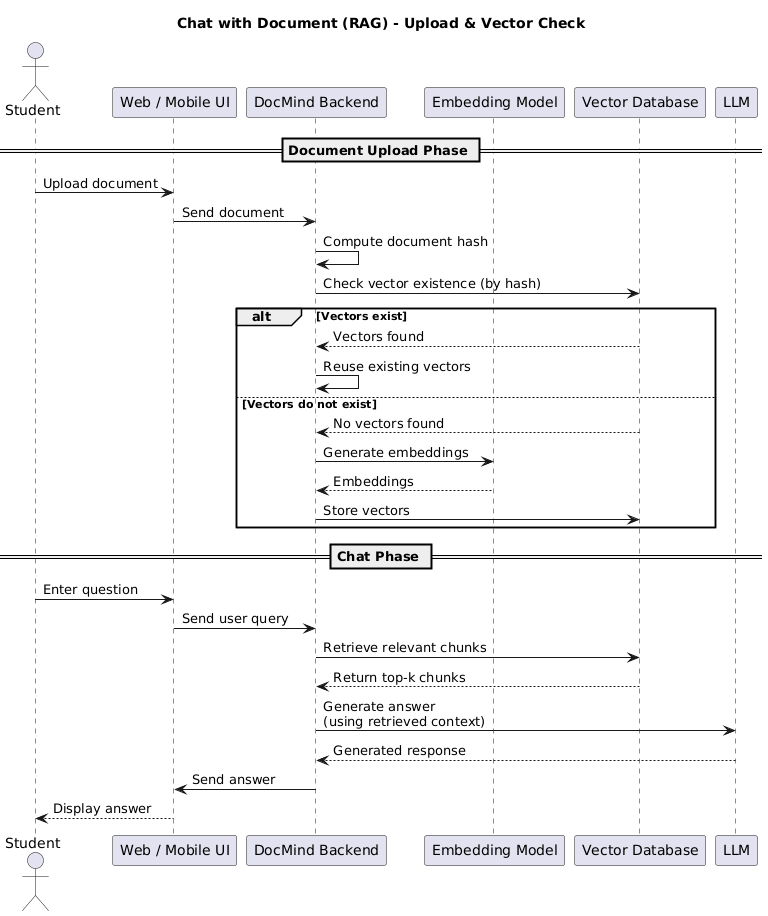

The diagram above was rendered by PlantUML. Its source (embedded in the PNG):
@startuml
title Chat with Document (RAG) - Upload & Vector Check

actor Student
participant "Web / Mobile UI" as UI
participant "DocMind Backend" as Backend
participant "Embedding Model" as Embedder
participant "Vector Database" as VectorDB
participant "LLM" as LLM

== Document Upload Phase ==

Student -> UI : Upload document
UI -> Backend : Send document

Backend -> Backend : Compute document hash
Backend -> VectorDB : Check vector existence (by hash)

alt Vectors exist
    VectorDB --> Backend : Vectors found
    Backend -> Backend : Reuse existing vectors
else Vectors do not exist
    VectorDB --> Backend : No vectors found
    Backend -> Embedder : Generate embeddings
    Embedder --> Backend : Embeddings
    Backend -> VectorDB : Store vectors
end

== Chat Phase ==

Student -> UI : Enter question
UI -> Backend : Send user query

Backend -> VectorDB : Retrieve relevant chunks
VectorDB --> Backend : Return top-k chunks

Backend -> LLM : Generate answer\n(using retrieved context)
LLM --> Backend : Generated response

Backend -> UI : Send answer
UI --> Student : Display answer
@enduml